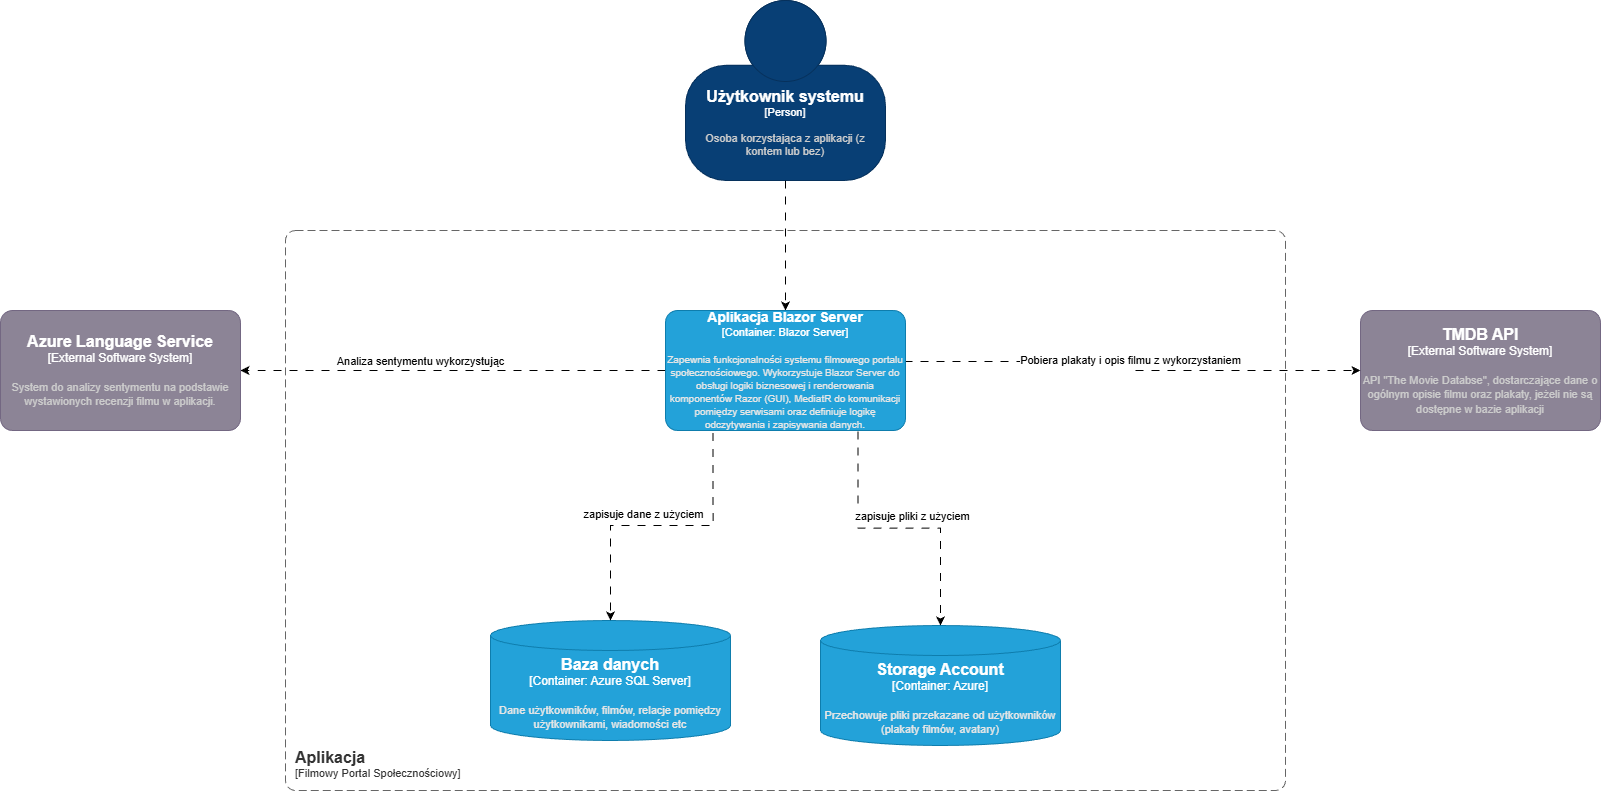

The diagram above was exported from draw.io. Its source (the exported page's mxGraphModel, read from the mxfile embedded in the PNG):
<mxGraphModel dx="2821" dy="1294" grid="1" gridSize="10" guides="1" tooltips="1" connect="1" arrows="1" fold="1" page="1" pageScale="1" pageWidth="850" pageHeight="1100" math="0" shadow="0">
  <root>
    <mxCell id="0" />
    <mxCell id="1" parent="0" />
    <object placeholders="1" c4Name="Użytkownik systemu" c4Type="Person" c4Description="Osoba korzystająca z aplikacji (z kontem lub bez)" label="&lt;font style=&quot;font-size: 16px&quot;&gt;&lt;b&gt;%c4Name%&lt;/b&gt;&lt;/font&gt;&lt;div&gt;[%c4Type%]&lt;/div&gt;&lt;br&gt;&lt;div&gt;&lt;font style=&quot;font-size: 11px&quot;&gt;&lt;font color=&quot;#cccccc&quot;&gt;%c4Description%&lt;/font&gt;&lt;/div&gt;" id="_pX2SmiF2VLigZftVYcu-3">
      <mxCell parent="1" style="html=1;fontSize=11;dashed=0;whiteSpace=wrap;fillColor=#083F75;strokeColor=#06315C;fontColor=#ffffff;shape=mxgraph.c4.person2;align=center;metaEdit=1;points=[[0.5,0,0],[1,0.5,0],[1,0.75,0],[0.75,1,0],[0.5,1,0],[0.25,1,0],[0,0.75,0],[0,0.5,0]];resizable=0;" vertex="1">
        <mxGeometry height="180" width="200" x="325" y="130" as="geometry" />
      </mxCell>
    </object>
    <object placeholders="1" c4Name="TMDB API" c4Type="External Software System" c4Description="API &quot;The Movie Databse&quot;, dostarczające dane o ogólnym opisie filmu oraz plakaty, jeżeli nie są dostępne w bazie aplikacji" label="&lt;font style=&quot;font-size: 16px&quot;&gt;&lt;b&gt;%c4Name%&lt;/b&gt;&lt;/font&gt;&lt;div&gt;[%c4Type%]&lt;/div&gt;&lt;br&gt;&lt;div&gt;&lt;font style=&quot;font-size: 11px&quot;&gt;&lt;font color=&quot;#cccccc&quot;&gt;%c4Description%&lt;/font&gt;&lt;/div&gt;" id="_pX2SmiF2VLigZftVYcu-4">
      <mxCell parent="1" style="rounded=1;whiteSpace=wrap;html=1;labelBackgroundColor=none;fillColor=#8C8496;fontColor=#ffffff;align=center;arcSize=10;strokeColor=#736782;metaEdit=1;resizable=0;points=[[0.25,0,0],[0.5,0,0],[0.75,0,0],[1,0.25,0],[1,0.5,0],[1,0.75,0],[0.75,1,0],[0.5,1,0],[0.25,1,0],[0,0.75,0],[0,0.5,0],[0,0.25,0]];" vertex="1">
        <mxGeometry height="120" width="240" x="1000" y="440" as="geometry" />
      </mxCell>
    </object>
    <mxCell id="_pX2SmiF2VLigZftVYcu-22" edge="1" parent="1" source="_pX2SmiF2VLigZftVYcu-44" style="edgeStyle=orthogonalEdgeStyle;rounded=0;orthogonalLoop=1;jettySize=auto;html=1;dashed=1;dashPattern=8 8;strokeColor=light-dark(#000000,#000000);exitX=1;exitY=0.5;exitDx=0;exitDy=0;exitPerimeter=0;" target="_pX2SmiF2VLigZftVYcu-9">
      <mxGeometry relative="1" as="geometry">
        <mxPoint x="-220" y="290" as="sourcePoint" />
      </mxGeometry>
    </mxCell>
    <mxCell id="_pX2SmiF2VLigZftVYcu-25" connectable="0" parent="_pX2SmiF2VLigZftVYcu-22" style="edgeLabel;html=1;align=center;verticalAlign=middle;resizable=0;points=[];" value="Analiza sentymentu wykorzystując" vertex="1">
      <mxGeometry relative="1" x="0.2541" y="2" as="geometry">
        <mxPoint x="21" y="-12" as="offset" />
      </mxGeometry>
    </mxCell>
    <mxCell id="_pX2SmiF2VLigZftVYcu-6" edge="1" parent="1" source="_pX2SmiF2VLigZftVYcu-3" style="edgeStyle=orthogonalEdgeStyle;rounded=0;orthogonalLoop=1;jettySize=auto;html=1;strokeColor=light-dark(#000000,#000000);dashed=1;dashPattern=8 8;entryX=0.5;entryY=1;entryDx=0;entryDy=0;entryPerimeter=0;" target="_pX2SmiF2VLigZftVYcu-44">
      <mxGeometry relative="1" as="geometry">
        <mxPoint x="425" y="400" as="targetPoint" />
      </mxGeometry>
    </mxCell>
    <object placeholders="1" c4Name="Azure Language Service" c4Type="External Software System" c4Description="System do analizy sentymentu na podstawie wystawionych recenzji filmu w aplikacji. " label="&lt;font style=&quot;font-size: 16px&quot;&gt;&lt;b&gt;%c4Name%&lt;/b&gt;&lt;/font&gt;&lt;div&gt;[%c4Type%]&lt;/div&gt;&lt;br&gt;&lt;div&gt;&lt;font style=&quot;font-size: 11px&quot;&gt;&lt;font color=&quot;#cccccc&quot;&gt;%c4Description%&lt;/font&gt;&lt;/div&gt;" id="_pX2SmiF2VLigZftVYcu-9">
      <mxCell parent="1" style="rounded=1;whiteSpace=wrap;html=1;labelBackgroundColor=none;fillColor=#8C8496;fontColor=#ffffff;align=center;arcSize=10;strokeColor=#736782;metaEdit=1;resizable=0;points=[[0.25,0,0],[0.5,0,0],[0.75,0,0],[1,0.25,0],[1,0.5,0],[1,0.75,0],[0.75,1,0],[0.5,1,0],[0.25,1,0],[0,0.75,0],[0,0.5,0],[0,0.25,0]];" vertex="1">
        <mxGeometry height="120" width="240" x="-360" y="440" as="geometry" />
      </mxCell>
    </object>
    <mxCell id="_pX2SmiF2VLigZftVYcu-23" edge="1" parent="1" source="_pX2SmiF2VLigZftVYcu-44" style="edgeStyle=orthogonalEdgeStyle;rounded=0;orthogonalLoop=1;jettySize=auto;html=1;entryX=0;entryY=0.5;entryDx=0;entryDy=0;entryPerimeter=0;dashed=1;dashPattern=8 8;strokeColor=light-dark(#000000,#000000);exitX=0.004;exitY=0.575;exitDx=0;exitDy=0;exitPerimeter=0;" target="_pX2SmiF2VLigZftVYcu-4">
      <mxGeometry relative="1" as="geometry">
        <mxPoint x="1100" y="320" as="sourcePoint" />
      </mxGeometry>
    </mxCell>
    <mxCell id="_pX2SmiF2VLigZftVYcu-27" connectable="0" parent="_pX2SmiF2VLigZftVYcu-23" style="edgeLabel;html=1;align=center;verticalAlign=middle;resizable=0;points=[];" value="Pobiera plakaty i opis filmu z wykorzystaniem" vertex="1">
      <mxGeometry relative="1" x="0.0154" y="1" as="geometry">
        <mxPoint x="-4" y="-9" as="offset" />
      </mxGeometry>
    </mxCell>
    <object placeholders="1" c4Name="Aplikacja" c4Type="ContainerScopeBoundary" c4Application="Filmowy Portal Społecznościowy" label="&lt;font style=&quot;font-size: 16px&quot;&gt;&lt;b&gt;&lt;div style=&quot;text-align: left&quot;&gt;%c4Name%&lt;/div&gt;&lt;/b&gt;&lt;/font&gt;&lt;div style=&quot;text-align: left&quot;&gt;[%c4Application%]&lt;/div&gt;" id="_pX2SmiF2VLigZftVYcu-29">
      <mxCell parent="1" style="rounded=1;fontSize=11;whiteSpace=wrap;html=1;dashed=1;arcSize=20;fillColor=none;strokeColor=#666666;fontColor=#333333;labelBackgroundColor=none;align=left;verticalAlign=bottom;labelBorderColor=none;spacingTop=0;spacing=10;dashPattern=8 4;metaEdit=1;rotatable=0;perimeter=rectanglePerimeter;noLabel=0;labelPadding=0;allowArrows=0;connectable=0;expand=0;recursiveResize=0;editable=1;pointerEvents=0;absoluteArcSize=1;points=[[0.25,0,0],[0.5,0,0],[0.75,0,0],[1,0.25,0],[1,0.5,0],[1,0.75,0],[0.75,1,0],[0.5,1,0],[0.25,1,0],[0,0.75,0],[0,0.5,0],[0,0.25,0]];" vertex="1">
        <mxGeometry height="560" width="1000" x="-75" y="360" as="geometry" />
      </mxCell>
    </object>
    <object placeholders="1" c4Name="Baza danych" c4Type="Container" c4Technology="Azure SQL Server" c4Description="Dane użytkowników, filmów, relacje pomiędzy użytkownikami, wiadomości etc" label="&lt;font style=&quot;font-size: 16px&quot;&gt;&lt;b&gt;%c4Name%&lt;/b&gt;&lt;/font&gt;&lt;div&gt;[%c4Type%:&amp;nbsp;%c4Technology%]&lt;/div&gt;&lt;br&gt;&lt;div&gt;&lt;font style=&quot;font-size: 11px&quot;&gt;&lt;font color=&quot;#E6E6E6&quot;&gt;%c4Description%&lt;/font&gt;&lt;/div&gt;" id="_pX2SmiF2VLigZftVYcu-43">
      <mxCell parent="1" style="shape=cylinder3;size=15;whiteSpace=wrap;html=1;boundedLbl=1;rounded=0;labelBackgroundColor=none;fillColor=#23A2D9;fontSize=12;fontColor=#ffffff;align=center;strokeColor=#0E7DAD;metaEdit=1;points=[[0.5,0,0],[1,0.25,0],[1,0.5,0],[1,0.75,0],[0.5,1,0],[0,0.75,0],[0,0.5,0],[0,0.25,0]];resizable=0;" vertex="1">
        <mxGeometry height="120" width="240" x="130" y="750" as="geometry" />
      </mxCell>
    </object>
    <object placeholders="1" c4Name="Aplikacja Blazor Server" c4Type="Container" c4Technology="Blazor Server" c4Description="Zapewnia funkcjonalności systemu filmowego portalu społecznościowego. Wykorzystuje Blazor Server do obsługi logiki biznesowej i renderowania komponentów Razor (GUI), MediatR do komunikacji pomiędzy serwisami oraz definiuje logikę odczytywania i zapisywania danych." label="&lt;font style=&quot;font-size: 14px&quot;&gt;&lt;b&gt;%c4Name%&lt;/b&gt;&lt;/font&gt;&lt;div&gt;[%c4Type%: %c4Technology%]&lt;/div&gt;&lt;br&gt;&lt;div&gt;&lt;font style=&quot;font-size: 10px&quot;&gt;&lt;font color=&quot;#E6E6E6&quot;&gt;%c4Description%&lt;/font&gt;&lt;/div&gt;" id="_pX2SmiF2VLigZftVYcu-44">
      <mxCell parent="1" style="rounded=1;whiteSpace=wrap;html=1;fontSize=11;labelBackgroundColor=none;fillColor=#23A2D9;fontColor=#ffffff;align=center;arcSize=10;strokeColor=#0E7DAD;metaEdit=1;resizable=0;points=[[0.25,0,0],[0.5,0,0],[0.75,0,0],[1,0.25,0],[1,0.5,0],[1,0.75,0],[0.75,1,0],[0.5,1,0],[0.25,1,0],[0,0.75,0],[0,0.5,0],[0,0.25,0]];rotation=0;direction=west;glass=0;" vertex="1">
        <mxGeometry height="120" width="240" x="305" y="440" as="geometry" />
      </mxCell>
    </object>
    <mxCell id="_pX2SmiF2VLigZftVYcu-48" edge="1" parent="1" source="_pX2SmiF2VLigZftVYcu-44" style="edgeStyle=orthogonalEdgeStyle;rounded=0;orthogonalLoop=1;jettySize=auto;html=1;entryX=0.5;entryY=0;entryDx=0;entryDy=0;entryPerimeter=0;dashed=1;dashPattern=8 8;exitX=0.802;exitY=-0.021;exitDx=0;exitDy=0;exitPerimeter=0;" target="_pX2SmiF2VLigZftVYcu-43">
      <mxGeometry relative="1" as="geometry">
        <mxPoint x="377" y="758" as="sourcePoint" />
      </mxGeometry>
    </mxCell>
    <mxCell id="_pX2SmiF2VLigZftVYcu-51" connectable="0" parent="_pX2SmiF2VLigZftVYcu-48" style="edgeLabel;html=1;align=center;verticalAlign=middle;resizable=0;points=[];" value="zapisuje dane z użyciem" vertex="1">
      <mxGeometry relative="1" x="-0.0507" as="geometry">
        <mxPoint x="-26" y="-12" as="offset" />
      </mxGeometry>
    </mxCell>
    <object placeholders="1" c4Name="Storage Account" c4Type="Container" c4Technology="Azure" c4Description="Przechowuje pliki przekazane od użytkowników (plakaty filmów, avatary)" label="&lt;font style=&quot;font-size: 16px&quot;&gt;&lt;b&gt;%c4Name%&lt;/b&gt;&lt;/font&gt;&lt;div&gt;[%c4Type%:&amp;nbsp;%c4Technology%]&lt;/div&gt;&lt;br&gt;&lt;div&gt;&lt;font style=&quot;font-size: 11px&quot;&gt;&lt;font color=&quot;#E6E6E6&quot;&gt;%c4Description%&lt;/font&gt;&lt;/div&gt;" id="_pX2SmiF2VLigZftVYcu-49">
      <mxCell parent="1" style="shape=cylinder3;size=15;whiteSpace=wrap;html=1;boundedLbl=1;rounded=0;labelBackgroundColor=none;fillColor=#23A2D9;fontSize=12;fontColor=#ffffff;align=center;strokeColor=#0E7DAD;metaEdit=1;points=[[0.5,0,0],[1,0.25,0],[1,0.5,0],[1,0.75,0],[0.5,1,0],[0,0.75,0],[0,0.5,0],[0,0.25,0]];resizable=0;" vertex="1">
        <mxGeometry height="120" width="240" x="460" y="755" as="geometry" />
      </mxCell>
    </object>
    <mxCell id="_pX2SmiF2VLigZftVYcu-50" edge="1" parent="1" source="_pX2SmiF2VLigZftVYcu-44" style="edgeStyle=orthogonalEdgeStyle;rounded=0;orthogonalLoop=1;jettySize=auto;html=1;entryX=0.5;entryY=0;entryDx=0;entryDy=0;entryPerimeter=0;exitX=0.198;exitY=-0.008;exitDx=0;exitDy=0;exitPerimeter=0;dashed=1;dashPattern=8 8;" target="_pX2SmiF2VLigZftVYcu-49">
      <mxGeometry relative="1" as="geometry" />
    </mxCell>
    <mxCell id="_pX2SmiF2VLigZftVYcu-52" connectable="0" parent="_pX2SmiF2VLigZftVYcu-50" style="edgeLabel;html=1;align=center;verticalAlign=middle;resizable=0;points=[];" value="zapisuje pliki z użyciem" vertex="1">
      <mxGeometry relative="1" x="-0.0929" as="geometry">
        <mxPoint x="25" y="-12" as="offset" />
      </mxGeometry>
    </mxCell>
  </root>
</mxGraphModel>